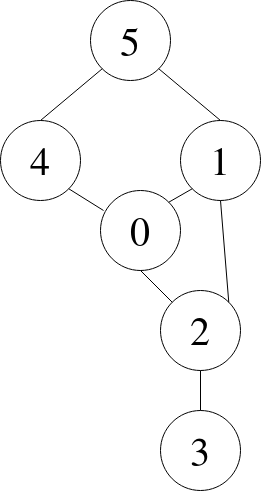

The diagram above was exported from draw.io. Its source (the exported page's mxGraphModel, read from the mxfile embedded in the PNG):
<mxGraphModel dx="470" dy="779" grid="1" gridSize="10" guides="1" tooltips="1" connect="1" arrows="1" fold="1" page="1" pageScale="1" pageWidth="850" pageHeight="1100" math="0" shadow="0">
  <root>
    <mxCell id="0" />
    <mxCell id="1" parent="0" />
    <mxCell id="2" value="0" style="ellipse;whiteSpace=wrap;html=1;aspect=fixed;fontSize=40;" vertex="1" parent="1">
      <mxGeometry x="260" y="540" width="80" height="80" as="geometry" />
    </mxCell>
    <mxCell id="3" value="4" style="ellipse;whiteSpace=wrap;html=1;aspect=fixed;fontSize=40;" vertex="1" parent="1">
      <mxGeometry x="160" y="470" width="80" height="80" as="geometry" />
    </mxCell>
    <mxCell id="4" value="3" style="ellipse;whiteSpace=wrap;html=1;aspect=fixed;fontSize=40;" vertex="1" parent="1">
      <mxGeometry x="320" y="760" width="80" height="80" as="geometry" />
    </mxCell>
    <mxCell id="5" value="2" style="ellipse;whiteSpace=wrap;html=1;aspect=fixed;fontSize=40;" vertex="1" parent="1">
      <mxGeometry x="320" y="640" width="80" height="80" as="geometry" />
    </mxCell>
    <mxCell id="6" value="5" style="ellipse;whiteSpace=wrap;html=1;aspect=fixed;fontSize=40;" vertex="1" parent="1">
      <mxGeometry x="250" y="350" width="80" height="80" as="geometry" />
    </mxCell>
    <mxCell id="7" value="1" style="ellipse;whiteSpace=wrap;html=1;aspect=fixed;fontSize=40;" vertex="1" parent="1">
      <mxGeometry x="340" y="470" width="80" height="80" as="geometry" />
    </mxCell>
    <mxCell id="8" value="" style="endArrow=none;html=1;rounded=0;entryX=1;entryY=1;entryDx=0;entryDy=0;exitX=0.5;exitY=0;exitDx=0;exitDy=0;" edge="1" source="7" target="6" parent="1">
      <mxGeometry width="50" height="50" relative="1" as="geometry">
        <mxPoint x="300" y="530" as="sourcePoint" />
        <mxPoint x="350" y="480" as="targetPoint" />
      </mxGeometry>
    </mxCell>
    <mxCell id="9" value="" style="endArrow=none;html=1;rounded=0;entryX=0;entryY=1;entryDx=0;entryDy=0;exitX=0.5;exitY=0;exitDx=0;exitDy=0;" edge="1" source="3" target="6" parent="1">
      <mxGeometry width="50" height="50" relative="1" as="geometry">
        <mxPoint x="90" y="490" as="sourcePoint" />
        <mxPoint x="140" y="440" as="targetPoint" />
      </mxGeometry>
    </mxCell>
    <mxCell id="10" value="" style="endArrow=none;html=1;rounded=0;entryX=1;entryY=1;entryDx=0;entryDy=0;exitX=0.038;exitY=0.25;exitDx=0;exitDy=0;exitPerimeter=0;" edge="1" source="2" target="3" parent="1">
      <mxGeometry width="50" height="50" relative="1" as="geometry">
        <mxPoint x="150" y="700" as="sourcePoint" />
        <mxPoint x="200" y="650" as="targetPoint" />
      </mxGeometry>
    </mxCell>
    <mxCell id="11" value="" style="endArrow=none;html=1;rounded=0;entryX=0;entryY=1;entryDx=0;entryDy=0;exitX=1;exitY=0;exitDx=0;exitDy=0;" edge="1" source="2" target="7" parent="1">
      <mxGeometry width="50" height="50" relative="1" as="geometry">
        <mxPoint x="300" y="730" as="sourcePoint" />
        <mxPoint x="350" y="680" as="targetPoint" />
      </mxGeometry>
    </mxCell>
    <mxCell id="12" value="" style="endArrow=none;html=1;rounded=0;entryX=0.5;entryY=1;entryDx=0;entryDy=0;exitX=0;exitY=0;exitDx=0;exitDy=0;" edge="1" source="5" target="2" parent="1">
      <mxGeometry width="50" height="50" relative="1" as="geometry">
        <mxPoint x="170" y="740" as="sourcePoint" />
        <mxPoint x="220" y="690" as="targetPoint" />
      </mxGeometry>
    </mxCell>
    <mxCell id="13" value="" style="endArrow=none;html=1;rounded=0;entryX=0.5;entryY=1;entryDx=0;entryDy=0;exitX=1;exitY=0;exitDx=0;exitDy=0;" edge="1" source="5" target="7" parent="1">
      <mxGeometry width="50" height="50" relative="1" as="geometry">
        <mxPoint x="160" y="730" as="sourcePoint" />
        <mxPoint x="210" y="680" as="targetPoint" />
      </mxGeometry>
    </mxCell>
    <mxCell id="14" value="" style="endArrow=none;html=1;rounded=0;entryX=0.5;entryY=1;entryDx=0;entryDy=0;exitX=0.5;exitY=0;exitDx=0;exitDy=0;" edge="1" source="4" target="5" parent="1">
      <mxGeometry width="50" height="50" relative="1" as="geometry">
        <mxPoint x="240" y="810" as="sourcePoint" />
        <mxPoint x="230" y="840" as="targetPoint" />
      </mxGeometry>
    </mxCell>
  </root>
</mxGraphModel>